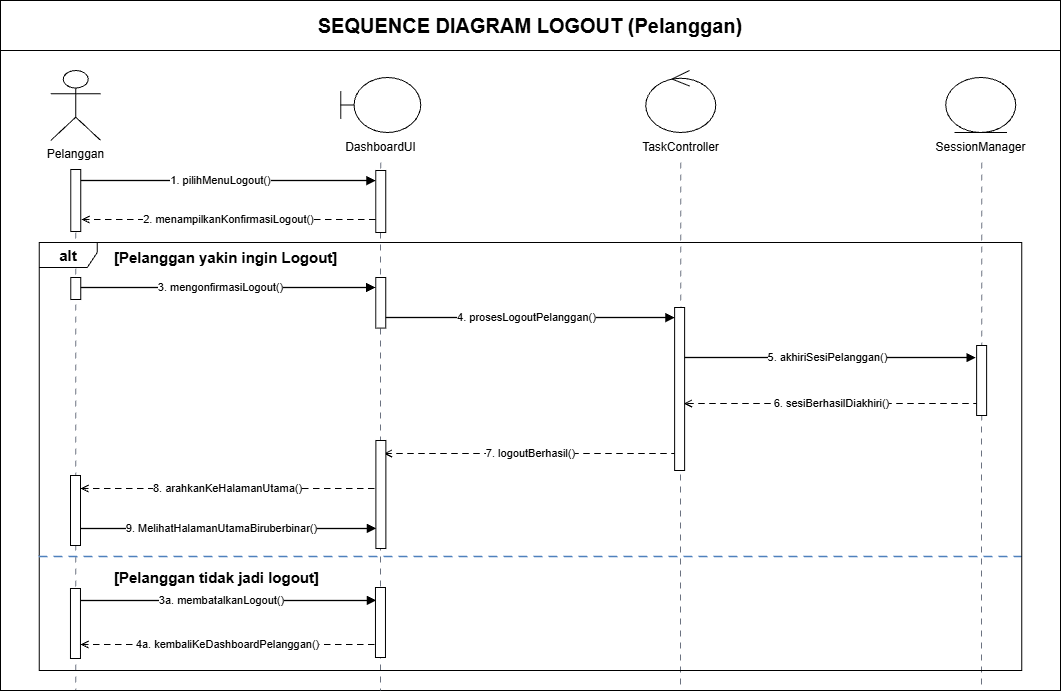

The diagram above was exported from draw.io. Its source (the exported page's mxGraphModel, read from the mxfile embedded in the PNG):
<mxGraphModel dx="197" dy="1221" grid="1" gridSize="10" guides="1" tooltips="1" connect="1" arrows="1" fold="1" page="1" pageScale="1" pageWidth="1500" pageHeight="1900" background="light-dark(#ffffff, #121212)" math="0" shadow="0">
  <root>
    <mxCell id="0" />
    <mxCell id="1" parent="0" />
    <mxCell id="77OCzhbeuPhXXXiTIKWb-5" edge="1" parent="1" style="html=1;rounded=0;orthogonalLoop=1;jettySize=auto;edgeStyle=orthogonalEdgeStyle;endArrow=block;endFill=1;strokeWidth=1.3;fontSize=11;labelBackgroundColor=#FFFFFF;entryX=0;entryY=0;entryDx=0;entryDy=5;entryPerimeter=0;" value="3a. membatalkanLogout()">
      <mxGeometry relative="1" x="-0.0403" as="geometry">
        <mxPoint as="offset" />
        <mxPoint x="1638" y="600" as="sourcePoint" />
        <mxPoint x="1935.75" y="600" as="targetPoint" />
      </mxGeometry>
    </mxCell>
    <mxCell id="ntDubzH6ktPMTGAvzo8r-13" edge="1" parent="1" style="html=1;rounded=0;orthogonalLoop=1;jettySize=auto;edgeStyle=orthogonalEdgeStyle;endArrow=block;endFill=1;strokeWidth=1.3;fontSize=11;labelBackgroundColor=#FFFFFF;entryX=0;entryY=0;entryDx=0;entryDy=5;entryPerimeter=0;" value="9. MelihatHalamanUtamaBiruberbinar()">
      <mxGeometry relative="1" x="-0.0403" as="geometry">
        <mxPoint as="offset" />
        <mxPoint x="1638" y="528" as="sourcePoint" />
        <mxPoint x="1935.75" y="528" as="targetPoint" />
      </mxGeometry>
    </mxCell>
    <mxCell id="vSCbtKauCm69Hsv0_-qf-27" edge="1" parent="1" style="endArrow=none;html=1;dashed=1;dashPattern=6 6;strokeColor=#6B7280;strokeWidth=1;exitX=0;exitY=1;exitDx=0;exitDy=-5;exitPerimeter=0;" value="">
      <mxGeometry relative="1" as="geometry">
        <mxPoint x="1635.25" y="232" as="sourcePoint" />
        <mxPoint x="1635.25" y="690" as="targetPoint" />
      </mxGeometry>
    </mxCell>
    <mxCell id="YtIvB_r6Mi7NuWggmQXO-1" parent="1" style="swimlane;whiteSpace=wrap;html=1;startSize=50;" value="&lt;font style=&quot;font-size: 20px;&quot;&gt;SEQUENCE DIAGRAM LOGOUT (Pelanggan)&lt;/font&gt;" vertex="1">
      <mxGeometry height="690" width="1060" x="1560" as="geometry" />
    </mxCell>
    <mxCell id="YtIvB_r6Mi7NuWggmQXO-85" edge="1" parent="YtIvB_r6Mi7NuWggmQXO-1" source="YtIvB_r6Mi7NuWggmQXO-74" style="endArrow=none;html=1;dashed=1;dashPattern=6 6;strokeColor=#6B7280;strokeWidth=1;" value="">
      <mxGeometry relative="1" as="geometry">
        <mxPoint x="598.25" y="88" as="sourcePoint" />
        <mxPoint x="380" y="690" as="targetPoint" />
      </mxGeometry>
    </mxCell>
    <mxCell id="YtIvB_r6Mi7NuWggmQXO-112" edge="1" parent="YtIvB_r6Mi7NuWggmQXO-1" style="endArrow=none;html=1;dashed=1;dashPattern=6 6;strokeColor=#6B7280;strokeWidth=1;exitX=0.5;exitY=1;exitDx=0;exitDy=0;" value="">
      <mxGeometry relative="1" as="geometry">
        <mxPoint x="981.25" y="162" as="sourcePoint" />
        <mxPoint x="981" y="690" as="targetPoint" />
      </mxGeometry>
    </mxCell>
    <mxCell id="YtIvB_r6Mi7NuWggmQXO-2" parent="YtIvB_r6Mi7NuWggmQXO-1" style="shape=umlActor;verticalLabelPosition=bottom;verticalAlign=top;html=1;outlineConnect=0;" value="Pelanggan" vertex="1">
      <mxGeometry height="70" width="50" x="50.25" y="70" as="geometry" />
    </mxCell>
    <mxCell id="YtIvB_r6Mi7NuWggmQXO-3" parent="YtIvB_r6Mi7NuWggmQXO-1" style="opacity=0;fillOpacity=0;strokeOpacity=0;" value="" vertex="1">
      <mxGeometry height="2" width="2" x="74.25" y="155" as="geometry" />
    </mxCell>
    <mxCell id="YtIvB_r6Mi7NuWggmQXO-5" parent="YtIvB_r6Mi7NuWggmQXO-1" style="opacity=0;fillOpacity=0;strokeOpacity=0;" value="" vertex="1">
      <mxGeometry height="2" width="2" x="379.25" y="155" as="geometry" />
    </mxCell>
    <mxCell id="YtIvB_r6Mi7NuWggmQXO-7" parent="YtIvB_r6Mi7NuWggmQXO-1" style="opacity=0;fillOpacity=0;strokeOpacity=0;" value="" vertex="1">
      <mxGeometry height="2" width="2" x="679.25" y="155" as="geometry" />
    </mxCell>
    <mxCell id="YtIvB_r6Mi7NuWggmQXO-9" parent="YtIvB_r6Mi7NuWggmQXO-1" style="opacity=0;fillOpacity=0;strokeOpacity=0;" value="" vertex="1">
      <mxGeometry height="2" width="2" x="979.25" y="155" as="geometry" />
    </mxCell>
    <mxCell id="YtIvB_r6Mi7NuWggmQXO-11" parent="YtIvB_r6Mi7NuWggmQXO-1" style="opacity=0;fillOpacity=0;strokeOpacity=0;" value="" vertex="1">
      <mxGeometry height="4" width="4" x="73.25" y="193" as="geometry" />
    </mxCell>
    <mxCell id="YtIvB_r6Mi7NuWggmQXO-12" parent="YtIvB_r6Mi7NuWggmQXO-1" style="opacity=0;fillOpacity=0;strokeOpacity=0;" value="" vertex="1">
      <mxGeometry height="4" width="4" x="378.25" y="193" as="geometry" />
    </mxCell>
    <mxCell id="YtIvB_r6Mi7NuWggmQXO-15" parent="YtIvB_r6Mi7NuWggmQXO-1" style="opacity=0;fillOpacity=0;strokeOpacity=0;" value="" vertex="1">
      <mxGeometry height="4" width="4" x="73.12" y="236" as="geometry" />
    </mxCell>
    <mxCell id="YtIvB_r6Mi7NuWggmQXO-16" parent="YtIvB_r6Mi7NuWggmQXO-1" style="opacity=0;fillOpacity=0;strokeOpacity=0;" value="" vertex="1">
      <mxGeometry height="4" width="4" x="378.12" y="236" as="geometry" />
    </mxCell>
    <mxCell id="YtIvB_r6Mi7NuWggmQXO-17" edge="1" parent="YtIvB_r6Mi7NuWggmQXO-1" style="html=1;rounded=0;orthogonalLoop=1;jettySize=auto;edgeStyle=orthogonalEdgeStyle;endArrow=block;endFill=1;strokeWidth=1.3;fontSize=11;labelBackgroundColor=#FFFFFF;entryX=0;entryY=0;entryDx=0;entryDy=5;entryPerimeter=0;" value="1. pilihMenuLogout()">
      <mxGeometry relative="1" x="-0.0403" as="geometry">
        <mxPoint as="offset" />
        <mxPoint x="77.25" y="180" as="sourcePoint" />
        <mxPoint x="375.25" y="179.9999999999999" as="targetPoint" />
      </mxGeometry>
    </mxCell>
    <mxCell id="YtIvB_r6Mi7NuWggmQXO-18" parent="YtIvB_r6Mi7NuWggmQXO-1" style="opacity=0;fillOpacity=0;strokeOpacity=0;" value="" vertex="1">
      <mxGeometry height="4" width="4" x="378.12" y="265" as="geometry" />
    </mxCell>
    <mxCell id="YtIvB_r6Mi7NuWggmQXO-19" parent="YtIvB_r6Mi7NuWggmQXO-1" style="opacity=0;fillOpacity=0;strokeOpacity=0;" value="" vertex="1">
      <mxGeometry height="4" width="4" x="678.12" y="265" as="geometry" />
    </mxCell>
    <mxCell id="YtIvB_r6Mi7NuWggmQXO-21" parent="YtIvB_r6Mi7NuWggmQXO-1" style="opacity=0;fillOpacity=0;strokeOpacity=0;" value="" vertex="1">
      <mxGeometry height="4" width="4" x="678.37" y="240" as="geometry" />
    </mxCell>
    <mxCell id="YtIvB_r6Mi7NuWggmQXO-22" parent="YtIvB_r6Mi7NuWggmQXO-1" style="opacity=0;fillOpacity=0;strokeOpacity=0;" value="" vertex="1">
      <mxGeometry height="4" width="4" x="978.37" y="240" as="geometry" />
    </mxCell>
    <mxCell id="YtIvB_r6Mi7NuWggmQXO-71" parent="YtIvB_r6Mi7NuWggmQXO-1" style="shape=umlBoundary;whiteSpace=wrap;html=1;" value="" vertex="1">
      <mxGeometry height="55" width="80" x="340.25" y="77" as="geometry" />
    </mxCell>
    <mxCell id="YtIvB_r6Mi7NuWggmQXO-72" parent="YtIvB_r6Mi7NuWggmQXO-1" style="text;html=1;whiteSpace=wrap;strokeColor=none;fillColor=none;align=center;verticalAlign=middle;rounded=0;" value="DashboardUI" vertex="1">
      <mxGeometry height="30" width="95" x="332.75" y="132" as="geometry" />
    </mxCell>
    <mxCell id="YtIvB_r6Mi7NuWggmQXO-73" edge="1" parent="YtIvB_r6Mi7NuWggmQXO-1" source="YtIvB_r6Mi7NuWggmQXO-72" style="endArrow=none;html=1;dashed=1;dashPattern=6 6;strokeColor=#6B7280;strokeWidth=1;exitX=0.5;exitY=1;exitDx=0;exitDy=0;" target="YtIvB_r6Mi7NuWggmQXO-74" value="">
      <mxGeometry relative="1" as="geometry">
        <mxPoint x="448.25" y="108" as="sourcePoint" />
        <mxPoint x="448.2499999999998" y="893" as="targetPoint" />
      </mxGeometry>
    </mxCell>
    <mxCell id="YtIvB_r6Mi7NuWggmQXO-74" parent="YtIvB_r6Mi7NuWggmQXO-1" style="html=1;points=[[0,0,0,0,5],[0,1,0,0,-5],[1,0,0,0,5],[1,1,0,0,-5]];perimeter=orthogonalPerimeter;outlineConnect=0;targetShapes=umlLifeline;portConstraint=eastwest;newEdgeStyle={&quot;edgeStyle&quot;:&quot;sequenceEdgeStyle&quot;,&quot;libavoidRouting&quot;:0,&quot;curved&quot;:0,&quot;rounded&quot;:0};" value="" vertex="1">
      <mxGeometry height="62" width="10" x="375.25" y="170" as="geometry" />
    </mxCell>
    <mxCell id="YtIvB_r6Mi7NuWggmQXO-75" parent="YtIvB_r6Mi7NuWggmQXO-1" style="ellipse;shape=umlControl;whiteSpace=wrap;html=1;" value="" vertex="1">
      <mxGeometry height="62" width="70" x="645.25" y="70" as="geometry" />
    </mxCell>
    <mxCell id="YtIvB_r6Mi7NuWggmQXO-76" parent="YtIvB_r6Mi7NuWggmQXO-1" style="text;html=1;whiteSpace=wrap;strokeColor=none;fillColor=none;align=center;verticalAlign=middle;rounded=0;" value="TaskController" vertex="1">
      <mxGeometry height="30" width="95" x="632.75" y="132" as="geometry" />
    </mxCell>
    <mxCell id="YtIvB_r6Mi7NuWggmQXO-77" parent="YtIvB_r6Mi7NuWggmQXO-1" style="ellipse;shape=umlEntity;whiteSpace=wrap;html=1;" value="" vertex="1">
      <mxGeometry height="55" width="70" x="945.25" y="77" as="geometry" />
    </mxCell>
    <mxCell id="YtIvB_r6Mi7NuWggmQXO-78" parent="YtIvB_r6Mi7NuWggmQXO-1" style="text;html=1;whiteSpace=wrap;strokeColor=none;fillColor=none;align=center;verticalAlign=middle;rounded=0;" value="SessionManager" vertex="1">
      <mxGeometry height="30" width="95" x="932.75" y="132" as="geometry" />
    </mxCell>
    <mxCell id="YtIvB_r6Mi7NuWggmQXO-109" edge="1" parent="YtIvB_r6Mi7NuWggmQXO-1" source="YtIvB_r6Mi7NuWggmQXO-76" style="endArrow=none;html=1;dashed=1;dashPattern=6 6;strokeColor=#6B7280;strokeWidth=1;exitX=0.5;exitY=1;exitDx=0;exitDy=0;" value="">
      <mxGeometry relative="1" as="geometry">
        <mxPoint x="680" y="512.9999999999999" as="sourcePoint" />
        <mxPoint x="680" y="690" as="targetPoint" />
      </mxGeometry>
    </mxCell>
    <mxCell id="vSCbtKauCm69Hsv0_-qf-2" parent="YtIvB_r6Mi7NuWggmQXO-1" style="opacity=0;fillOpacity=0;strokeOpacity=0;" value="" vertex="1">
      <mxGeometry height="4" width="4" x="378.12" y="242" as="geometry" />
    </mxCell>
    <mxCell id="vSCbtKauCm69Hsv0_-qf-3" parent="YtIvB_r6Mi7NuWggmQXO-1" style="opacity=0;fillOpacity=0;strokeOpacity=0;" value="" vertex="1">
      <mxGeometry height="4" width="4" x="678.12" y="242" as="geometry" />
    </mxCell>
    <mxCell id="vSCbtKauCm69Hsv0_-qf-4" parent="YtIvB_r6Mi7NuWggmQXO-1" style="opacity=0;fillOpacity=0;strokeOpacity=0;" value="" vertex="1">
      <mxGeometry height="4" width="4" x="678.12" y="277" as="geometry" />
    </mxCell>
    <mxCell id="vSCbtKauCm69Hsv0_-qf-5" parent="YtIvB_r6Mi7NuWggmQXO-1" style="opacity=0;fillOpacity=0;strokeOpacity=0;" value="" vertex="1">
      <mxGeometry height="4" width="4" x="678.12" y="277" as="geometry" />
    </mxCell>
    <mxCell id="vSCbtKauCm69Hsv0_-qf-6" parent="YtIvB_r6Mi7NuWggmQXO-1" style="opacity=0;fillOpacity=0;strokeOpacity=0;" value="" vertex="1">
      <mxGeometry height="4" width="4" x="678.37" y="246" as="geometry" />
    </mxCell>
    <mxCell id="vSCbtKauCm69Hsv0_-qf-7" parent="YtIvB_r6Mi7NuWggmQXO-1" style="opacity=0;fillOpacity=0;strokeOpacity=0;" value="" vertex="1">
      <mxGeometry height="4" width="4" x="678.37" y="246" as="geometry" />
    </mxCell>
    <mxCell id="vSCbtKauCm69Hsv0_-qf-8" parent="YtIvB_r6Mi7NuWggmQXO-1" style="opacity=0;fillOpacity=0;strokeOpacity=0;" value="" vertex="1">
      <mxGeometry height="4" width="4" x="678.37" y="336" as="geometry" />
    </mxCell>
    <mxCell id="vSCbtKauCm69Hsv0_-qf-9" parent="YtIvB_r6Mi7NuWggmQXO-1" style="opacity=0;fillOpacity=0;strokeOpacity=0;" value="" vertex="1">
      <mxGeometry height="4" width="4" x="978.37" y="336" as="geometry" />
    </mxCell>
    <mxCell id="vSCbtKauCm69Hsv0_-qf-18" parent="YtIvB_r6Mi7NuWggmQXO-1" style="shape=umlFrame;whiteSpace=wrap;html=1;pointerEvents=0;width=58;height=25;" value="&lt;font style=&quot;font-size: 15px;&quot;&gt;&lt;b&gt;alt&lt;/b&gt;&lt;/font&gt;" vertex="1">
      <mxGeometry height="428" width="982.5" x="38.75" y="242" as="geometry" />
    </mxCell>
    <mxCell id="vSCbtKauCm69Hsv0_-qf-19" parent="YtIvB_r6Mi7NuWggmQXO-1" style="text;html=1;whiteSpace=wrap;strokeColor=none;fillColor=none;align=left;verticalAlign=middle;rounded=0;" value="&lt;span style=&quot;font-size: 15px;&quot;&gt;&lt;b&gt;[Pelanggan yakin ingin Logout]&lt;/b&gt;&lt;/span&gt;" vertex="1">
      <mxGeometry height="30" width="279.25" x="112" y="242" as="geometry" />
    </mxCell>
    <mxCell id="vSCbtKauCm69Hsv0_-qf-72" parent="YtIvB_r6Mi7NuWggmQXO-1" style="line;strokeColor=#4F81BD;strokeWidth=1.5;dashed=1;dashPattern=6 4;" value="" vertex="1">
      <mxGeometry height="1" width="982.75" x="38.5" y="556" as="geometry" />
    </mxCell>
    <mxCell id="vSCbtKauCm69Hsv0_-qf-73" parent="YtIvB_r6Mi7NuWggmQXO-1" style="text;html=1;align=left;verticalAlign=middle;fontStyle=1;fontSize=11;" value="&lt;font style=&quot;font-size: 15px;&quot;&gt;[Pelanggan tidak jadi logout]&lt;/font&gt;" vertex="1">
      <mxGeometry height="22" width="500" x="112" y="566" as="geometry" />
    </mxCell>
    <mxCell id="5r49wQY6xUro32Yja9jg-2" edge="1" parent="YtIvB_r6Mi7NuWggmQXO-1" style="html=1;rounded=0;orthogonalLoop=1;jettySize=auto;edgeStyle=orthogonalEdgeStyle;endArrow=block;endFill=1;strokeWidth=1.3;fontSize=11;labelBackgroundColor=#FFFFFF;" value="5. akhiriSesiPelanggan()">
      <mxGeometry relative="1" as="geometry">
        <mxPoint x="679.37" y="357" as="sourcePoint" />
        <mxPoint x="975.37" y="357" as="targetPoint" />
      </mxGeometry>
    </mxCell>
    <mxCell id="5r49wQY6xUro32Yja9jg-3" edge="1" parent="YtIvB_r6Mi7NuWggmQXO-1" style="html=1;rounded=0;orthogonalLoop=1;jettySize=auto;edgeStyle=orthogonalEdgeStyle;dashed=1;dashPattern=6 4;endArrow=open;endFill=0;strokeWidth=1.1;fontSize=11;labelBackgroundColor=#FFFFFF;" value="6. sesiBerhasilDiakhiri()">
      <mxGeometry relative="1" as="geometry">
        <mxPoint x="979.37" y="403" as="sourcePoint" />
        <mxPoint x="683.37" y="403" as="targetPoint" />
      </mxGeometry>
    </mxCell>
    <mxCell id="5r49wQY6xUro32Yja9jg-4" edge="1" parent="YtIvB_r6Mi7NuWggmQXO-1" style="html=1;rounded=0;orthogonalLoop=1;jettySize=auto;edgeStyle=orthogonalEdgeStyle;dashed=1;dashPattern=6 4;endArrow=open;endFill=0;strokeWidth=1.1;fontSize=11;labelBackgroundColor=#FFFFFF;" value="7. logoutBerhasil()">
      <mxGeometry relative="1" as="geometry">
        <mxPoint x="677.37" y="453" as="sourcePoint" />
        <mxPoint x="383.37" y="453" as="targetPoint" />
      </mxGeometry>
    </mxCell>
    <mxCell id="5r49wQY6xUro32Yja9jg-5" parent="YtIvB_r6Mi7NuWggmQXO-1" style="html=1;points=[[0,0,0,0,5],[0,1,0,0,-5],[1,0,0,0,5],[1,1,0,0,-5]];perimeter=orthogonalPerimeter;outlineConnect=0;targetShapes=umlLifeline;portConstraint=eastwest;newEdgeStyle={&quot;edgeStyle&quot;:&quot;sequenceEdgeStyle&quot;,&quot;libavoidRouting&quot;:0,&quot;curved&quot;:0,&quot;rounded&quot;:0};" value="" vertex="1">
      <mxGeometry height="163" width="10" x="674.12" y="307" as="geometry" />
    </mxCell>
    <mxCell id="5r49wQY6xUro32Yja9jg-6" parent="YtIvB_r6Mi7NuWggmQXO-1" style="html=1;points=[[0,0,0,0,5],[0,1,0,0,-5],[1,0,0,0,5],[1,1,0,0,-5]];perimeter=orthogonalPerimeter;outlineConnect=0;targetShapes=umlLifeline;portConstraint=eastwest;newEdgeStyle={&quot;edgeStyle&quot;:&quot;sequenceEdgeStyle&quot;,&quot;libavoidRouting&quot;:0,&quot;curved&quot;:0,&quot;rounded&quot;:0};" value="" vertex="1">
      <mxGeometry height="70" width="10" x="976.12" y="345" as="geometry" />
    </mxCell>
    <mxCell id="5r49wQY6xUro32Yja9jg-7" parent="YtIvB_r6Mi7NuWggmQXO-1" style="html=1;points=[[0,0,0,0,5],[0,1,0,0,-5],[1,0,0,0,5],[1,1,0,0,-5]];perimeter=orthogonalPerimeter;outlineConnect=0;targetShapes=umlLifeline;portConstraint=eastwest;newEdgeStyle={&quot;edgeStyle&quot;:&quot;sequenceEdgeStyle&quot;,&quot;libavoidRouting&quot;:0,&quot;curved&quot;:0,&quot;rounded&quot;:0};" value="" vertex="1">
      <mxGeometry height="108" width="10" x="375.37" y="440" as="geometry" />
    </mxCell>
    <mxCell id="5r49wQY6xUro32Yja9jg-14" parent="YtIvB_r6Mi7NuWggmQXO-1" style="html=1;points=[[0,0,0,0,5],[0,1,0,0,-5],[1,0,0,0,5],[1,1,0,0,-5]];perimeter=orthogonalPerimeter;outlineConnect=0;targetShapes=umlLifeline;portConstraint=eastwest;newEdgeStyle={&quot;edgeStyle&quot;:&quot;sequenceEdgeStyle&quot;,&quot;libavoidRouting&quot;:0,&quot;curved&quot;:0,&quot;rounded&quot;:0};" value="" vertex="1">
      <mxGeometry height="70" width="10" x="374.97" y="587" as="geometry" />
    </mxCell>
    <mxCell id="YtIvB_r6Mi7NuWggmQXO-83" parent="YtIvB_r6Mi7NuWggmQXO-1" style="html=1;points=[[0,0,0,0,5],[0,1,0,0,-5],[1,0,0,0,5],[1,1,0,0,-5]];perimeter=orthogonalPerimeter;outlineConnect=0;targetShapes=umlLifeline;portConstraint=eastwest;newEdgeStyle={&quot;edgeStyle&quot;:&quot;sequenceEdgeStyle&quot;,&quot;libavoidRouting&quot;:0,&quot;curved&quot;:0,&quot;rounded&quot;:0};" value="" vertex="1">
      <mxGeometry height="62" width="10" x="70.25" y="169" as="geometry" />
    </mxCell>
    <mxCell id="77OCzhbeuPhXXXiTIKWb-1" edge="1" parent="YtIvB_r6Mi7NuWggmQXO-1" style="html=1;rounded=0;orthogonalLoop=1;jettySize=auto;edgeStyle=orthogonalEdgeStyle;endArrow=block;endFill=1;strokeWidth=1.3;fontSize=11;labelBackgroundColor=#FFFFFF;" value="4. prosesLogoutPelanggan()">
      <mxGeometry relative="1" as="geometry">
        <mxPoint as="offset" />
        <mxPoint x="378.25" y="317" as="sourcePoint" />
        <mxPoint x="674.25" y="317" as="targetPoint" />
      </mxGeometry>
    </mxCell>
    <mxCell id="77OCzhbeuPhXXXiTIKWb-2" parent="YtIvB_r6Mi7NuWggmQXO-1" style="html=1;points=[[0,0,0,0,5],[0,1,0,0,-5],[1,0,0,0,5],[1,1,0,0,-5]];perimeter=orthogonalPerimeter;outlineConnect=0;targetShapes=umlLifeline;portConstraint=eastwest;newEdgeStyle={&quot;edgeStyle&quot;:&quot;sequenceEdgeStyle&quot;,&quot;libavoidRouting&quot;:0,&quot;curved&quot;:0,&quot;rounded&quot;:0};" value="" vertex="1">
      <mxGeometry height="50.6" width="10" x="375.25" y="277" as="geometry" />
    </mxCell>
    <mxCell id="77OCzhbeuPhXXXiTIKWb-3" edge="1" parent="YtIvB_r6Mi7NuWggmQXO-1" style="html=1;rounded=0;orthogonalLoop=1;jettySize=auto;edgeStyle=orthogonalEdgeStyle;endArrow=block;endFill=1;strokeWidth=1.3;fontSize=11;labelBackgroundColor=#FFFFFF;entryX=0;entryY=0;entryDx=0;entryDy=5;entryPerimeter=0;" value="3. mengonfirmasiLogout()">
      <mxGeometry relative="1" x="-0.0403" as="geometry">
        <mxPoint as="offset" />
        <mxPoint x="77.25" y="287" as="sourcePoint" />
        <mxPoint x="375" y="287" as="targetPoint" />
      </mxGeometry>
    </mxCell>
    <mxCell id="77OCzhbeuPhXXXiTIKWb-4" parent="YtIvB_r6Mi7NuWggmQXO-1" style="html=1;points=[[0,0,0,0,5],[0,1,0,0,-5],[1,0,0,0,5],[1,1,0,0,-5]];perimeter=orthogonalPerimeter;outlineConnect=0;targetShapes=umlLifeline;portConstraint=eastwest;newEdgeStyle={&quot;edgeStyle&quot;:&quot;sequenceEdgeStyle&quot;,&quot;libavoidRouting&quot;:0,&quot;curved&quot;:0,&quot;rounded&quot;:0};" value="" vertex="1">
      <mxGeometry height="22" width="10" x="70.25" y="277" as="geometry" />
    </mxCell>
    <mxCell id="5r49wQY6xUro32Yja9jg-16" parent="YtIvB_r6Mi7NuWggmQXO-1" style="html=1;points=[[0,0,0,0,5],[0,1,0,0,-5],[1,0,0,0,5],[1,1,0,0,-5]];perimeter=orthogonalPerimeter;outlineConnect=0;targetShapes=umlLifeline;portConstraint=eastwest;newEdgeStyle={&quot;edgeStyle&quot;:&quot;sequenceEdgeStyle&quot;,&quot;libavoidRouting&quot;:0,&quot;curved&quot;:0,&quot;rounded&quot;:0};" value="" vertex="1">
      <mxGeometry height="70" width="10" x="69.97" y="588" as="geometry" />
    </mxCell>
    <mxCell id="ntDubzH6ktPMTGAvzo8r-1" edge="1" parent="1" style="html=1;rounded=0;orthogonalLoop=1;jettySize=auto;edgeStyle=orthogonalEdgeStyle;dashed=1;dashPattern=6 4;endArrow=open;endFill=0;strokeWidth=1.1;fontSize=11;labelBackgroundColor=#FFFFFF;" value="2. menampilkanKonfirmasiLogout()">
      <mxGeometry relative="1" as="geometry">
        <mxPoint x="1935" y="219" as="sourcePoint" />
        <mxPoint x="1641" y="219" as="targetPoint" />
      </mxGeometry>
    </mxCell>
    <mxCell id="ntDubzH6ktPMTGAvzo8r-11" edge="1" parent="1" style="html=1;rounded=0;orthogonalLoop=1;jettySize=auto;edgeStyle=orthogonalEdgeStyle;dashed=1;dashPattern=6 4;endArrow=open;endFill=0;strokeWidth=1.1;fontSize=11;labelBackgroundColor=#FFFFFF;" value="8. arahkanKeHalamanUtama()">
      <mxGeometry relative="1" as="geometry">
        <mxPoint x="1934" y="488" as="sourcePoint" />
        <mxPoint x="1640" y="488" as="targetPoint" />
      </mxGeometry>
    </mxCell>
    <mxCell id="ntDubzH6ktPMTGAvzo8r-12" parent="1" style="html=1;points=[[0,0,0,0,5],[0,1,0,0,-5],[1,0,0,0,5],[1,1,0,0,-5]];perimeter=orthogonalPerimeter;outlineConnect=0;targetShapes=umlLifeline;portConstraint=eastwest;newEdgeStyle={&quot;edgeStyle&quot;:&quot;sequenceEdgeStyle&quot;,&quot;libavoidRouting&quot;:0,&quot;curved&quot;:0,&quot;rounded&quot;:0};" value="" vertex="1">
      <mxGeometry height="70" width="10" x="1630" y="475" as="geometry" />
    </mxCell>
    <mxCell id="ntDubzH6ktPMTGAvzo8r-19" edge="1" parent="1" style="html=1;rounded=0;orthogonalLoop=1;jettySize=auto;edgeStyle=orthogonalEdgeStyle;dashed=1;dashPattern=6 4;endArrow=open;endFill=0;strokeWidth=1.1;fontSize=11;labelBackgroundColor=#FFFFFF;" value="4a. kembaliKeDashboardPelanggan()">
      <mxGeometry relative="1" as="geometry">
        <mxPoint x="1934" y="644" as="sourcePoint" />
        <mxPoint x="1640" y="644" as="targetPoint" />
      </mxGeometry>
    </mxCell>
  </root>
</mxGraphModel>